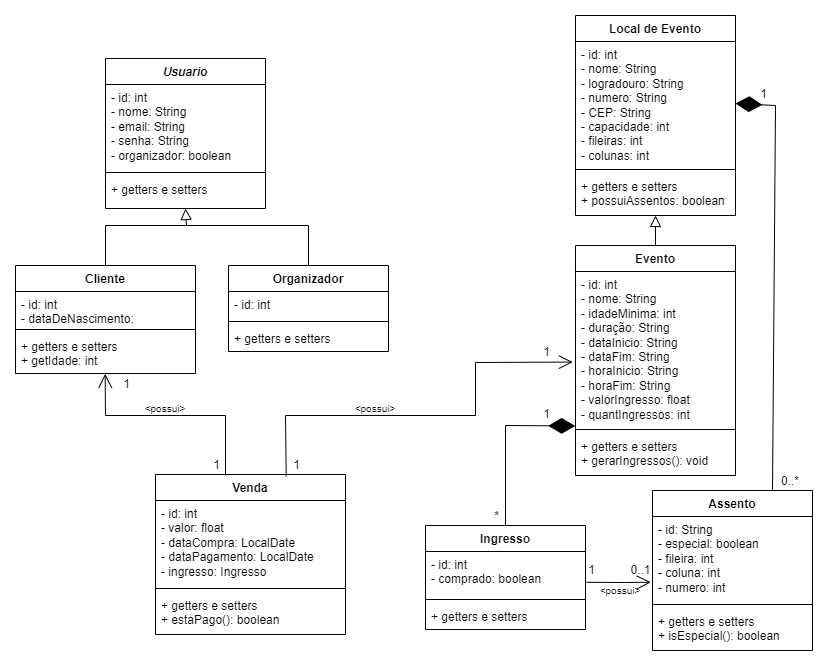

The diagram above was exported from draw.io. Its source (the exported page's mxGraphModel, read from the mxfile embedded in the PNG):
<mxGraphModel dx="873" dy="541" grid="1" gridSize="10" guides="1" tooltips="1" connect="1" arrows="1" fold="1" page="1" pageScale="1" pageWidth="827" pageHeight="1169" math="0" shadow="0">
  <root>
    <mxCell id="0" />
    <mxCell id="1" parent="0" />
    <mxCell id="Kam7DMmApPLRGUzRbx1y-1" value="&lt;i&gt;Usuario&lt;/i&gt;" style="swimlane;fontStyle=1;align=center;verticalAlign=top;childLayout=stackLayout;horizontal=1;startSize=26;horizontalStack=0;resizeParent=1;resizeParentMax=0;resizeLast=0;collapsible=1;marginBottom=0;whiteSpace=wrap;html=1;" parent="1" vertex="1">
      <mxGeometry x="120" y="73" width="160" height="150" as="geometry" />
    </mxCell>
    <mxCell id="Kam7DMmApPLRGUzRbx1y-2" value="&lt;div&gt;- id: int&lt;/div&gt;&lt;div&gt;- nome: String&lt;/div&gt;- email: String&lt;div&gt;- senha: String&lt;/div&gt;&lt;div&gt;- organizador: boolean&lt;/div&gt;" style="text;strokeColor=none;fillColor=none;align=left;verticalAlign=top;spacingLeft=4;spacingRight=4;overflow=hidden;rotatable=0;points=[[0,0.5],[1,0.5]];portConstraint=eastwest;whiteSpace=wrap;html=1;" parent="Kam7DMmApPLRGUzRbx1y-1" vertex="1">
      <mxGeometry y="26" width="160" height="84" as="geometry" />
    </mxCell>
    <mxCell id="Kam7DMmApPLRGUzRbx1y-3" value="" style="line;strokeWidth=1;fillColor=none;align=left;verticalAlign=middle;spacingTop=-1;spacingLeft=3;spacingRight=3;rotatable=0;labelPosition=right;points=[];portConstraint=eastwest;strokeColor=inherit;" parent="Kam7DMmApPLRGUzRbx1y-1" vertex="1">
      <mxGeometry y="110" width="160" height="8" as="geometry" />
    </mxCell>
    <mxCell id="mghFQ_qT6fD6sirYdGXM-1" value="+ getters e setters&amp;nbsp;" style="text;strokeColor=none;fillColor=none;align=left;verticalAlign=top;spacingLeft=4;spacingRight=4;overflow=hidden;rotatable=0;points=[[0,0.5],[1,0.5]];portConstraint=eastwest;whiteSpace=wrap;html=1;" vertex="1" parent="Kam7DMmApPLRGUzRbx1y-1">
      <mxGeometry y="118" width="160" height="32" as="geometry" />
    </mxCell>
    <mxCell id="Kam7DMmApPLRGUzRbx1y-5" value="Cliente" style="swimlane;fontStyle=1;align=center;verticalAlign=top;childLayout=stackLayout;horizontal=1;startSize=26;horizontalStack=0;resizeParent=1;resizeParentMax=0;resizeLast=0;collapsible=1;marginBottom=0;whiteSpace=wrap;html=1;" parent="1" vertex="1">
      <mxGeometry x="30" y="280" width="180" height="108" as="geometry" />
    </mxCell>
    <mxCell id="Kam7DMmApPLRGUzRbx1y-6" value="&lt;div&gt;- id: int&lt;/div&gt;- dataDeNascimento: LocalDate" style="text;strokeColor=none;fillColor=none;align=left;verticalAlign=top;spacingLeft=4;spacingRight=4;overflow=hidden;rotatable=0;points=[[0,0.5],[1,0.5]];portConstraint=eastwest;whiteSpace=wrap;html=1;" parent="Kam7DMmApPLRGUzRbx1y-5" vertex="1">
      <mxGeometry y="26" width="180" height="34" as="geometry" />
    </mxCell>
    <mxCell id="Kam7DMmApPLRGUzRbx1y-7" value="" style="line;strokeWidth=1;fillColor=none;align=left;verticalAlign=middle;spacingTop=-1;spacingLeft=3;spacingRight=3;rotatable=0;labelPosition=right;points=[];portConstraint=eastwest;strokeColor=inherit;" parent="Kam7DMmApPLRGUzRbx1y-5" vertex="1">
      <mxGeometry y="60" width="180" height="8" as="geometry" />
    </mxCell>
    <mxCell id="Kam7DMmApPLRGUzRbx1y-8" value="+ getters e setters&lt;div&gt;+ getIdade: int&lt;/div&gt;" style="text;strokeColor=none;fillColor=none;align=left;verticalAlign=top;spacingLeft=4;spacingRight=4;overflow=hidden;rotatable=0;points=[[0,0.5],[1,0.5]];portConstraint=eastwest;whiteSpace=wrap;html=1;" parent="Kam7DMmApPLRGUzRbx1y-5" vertex="1">
      <mxGeometry y="68" width="180" height="40" as="geometry" />
    </mxCell>
    <mxCell id="Kam7DMmApPLRGUzRbx1y-9" value="Organizador" style="swimlane;fontStyle=1;align=center;verticalAlign=top;childLayout=stackLayout;horizontal=1;startSize=26;horizontalStack=0;resizeParent=1;resizeParentMax=0;resizeLast=0;collapsible=1;marginBottom=0;whiteSpace=wrap;html=1;" parent="1" vertex="1">
      <mxGeometry x="243" y="280" width="160" height="86" as="geometry" />
    </mxCell>
    <mxCell id="Kam7DMmApPLRGUzRbx1y-10" value="- id: int" style="text;strokeColor=none;fillColor=none;align=left;verticalAlign=top;spacingLeft=4;spacingRight=4;overflow=hidden;rotatable=0;points=[[0,0.5],[1,0.5]];portConstraint=eastwest;whiteSpace=wrap;html=1;" parent="Kam7DMmApPLRGUzRbx1y-9" vertex="1">
      <mxGeometry y="26" width="160" height="26" as="geometry" />
    </mxCell>
    <mxCell id="Kam7DMmApPLRGUzRbx1y-11" value="" style="line;strokeWidth=1;fillColor=none;align=left;verticalAlign=middle;spacingTop=-1;spacingLeft=3;spacingRight=3;rotatable=0;labelPosition=right;points=[];portConstraint=eastwest;strokeColor=inherit;" parent="Kam7DMmApPLRGUzRbx1y-9" vertex="1">
      <mxGeometry y="52" width="160" height="8" as="geometry" />
    </mxCell>
    <mxCell id="Kam7DMmApPLRGUzRbx1y-12" value="+ getters e setters" style="text;strokeColor=none;fillColor=none;align=left;verticalAlign=top;spacingLeft=4;spacingRight=4;overflow=hidden;rotatable=0;points=[[0,0.5],[1,0.5]];portConstraint=eastwest;whiteSpace=wrap;html=1;" parent="Kam7DMmApPLRGUzRbx1y-9" vertex="1">
      <mxGeometry y="60" width="160" height="26" as="geometry" />
    </mxCell>
    <mxCell id="Kam7DMmApPLRGUzRbx1y-14" value="Local de Evento" style="swimlane;fontStyle=1;align=center;verticalAlign=top;childLayout=stackLayout;horizontal=1;startSize=26;horizontalStack=0;resizeParent=1;resizeParentMax=0;resizeLast=0;collapsible=1;marginBottom=0;whiteSpace=wrap;html=1;" parent="1" vertex="1">
      <mxGeometry x="590" y="30" width="160" height="200" as="geometry" />
    </mxCell>
    <mxCell id="Kam7DMmApPLRGUzRbx1y-15" value="&lt;div&gt;- id: int&lt;/div&gt;&lt;div&gt;- nome: String&lt;/div&gt;- logradouro: String&lt;div&gt;- numero: String&lt;/div&gt;&lt;div&gt;- CEP: String&lt;/div&gt;&lt;div&gt;- capacidade: int&lt;/div&gt;&lt;div&gt;- fileiras: int&lt;/div&gt;&lt;div&gt;- colunas: int&lt;/div&gt;" style="text;strokeColor=none;fillColor=none;align=left;verticalAlign=top;spacingLeft=4;spacingRight=4;overflow=hidden;rotatable=0;points=[[0,0.5],[1,0.5]];portConstraint=eastwest;whiteSpace=wrap;html=1;" parent="Kam7DMmApPLRGUzRbx1y-14" vertex="1">
      <mxGeometry y="26" width="160" height="124" as="geometry" />
    </mxCell>
    <mxCell id="Kam7DMmApPLRGUzRbx1y-16" value="" style="line;strokeWidth=1;fillColor=none;align=left;verticalAlign=middle;spacingTop=-1;spacingLeft=3;spacingRight=3;rotatable=0;labelPosition=right;points=[];portConstraint=eastwest;strokeColor=inherit;" parent="Kam7DMmApPLRGUzRbx1y-14" vertex="1">
      <mxGeometry y="150" width="160" height="8" as="geometry" />
    </mxCell>
    <mxCell id="Kam7DMmApPLRGUzRbx1y-17" value="+ getters e setters&lt;div&gt;+ possuiAssentos: boolean&lt;/div&gt;" style="text;strokeColor=none;fillColor=none;align=left;verticalAlign=top;spacingLeft=4;spacingRight=4;overflow=hidden;rotatable=0;points=[[0,0.5],[1,0.5]];portConstraint=eastwest;whiteSpace=wrap;html=1;" parent="Kam7DMmApPLRGUzRbx1y-14" vertex="1">
      <mxGeometry y="158" width="160" height="42" as="geometry" />
    </mxCell>
    <mxCell id="Kam7DMmApPLRGUzRbx1y-18" value="Evento" style="swimlane;fontStyle=1;align=center;verticalAlign=top;childLayout=stackLayout;horizontal=1;startSize=26;horizontalStack=0;resizeParent=1;resizeParentMax=0;resizeLast=0;collapsible=1;marginBottom=0;whiteSpace=wrap;html=1;" parent="1" vertex="1">
      <mxGeometry x="590" y="260" width="160" height="230" as="geometry" />
    </mxCell>
    <mxCell id="Kam7DMmApPLRGUzRbx1y-19" value="&lt;div&gt;- id: int&lt;/div&gt;&lt;div&gt;- nome: String&lt;/div&gt;&lt;div&gt;- idadeMinima: int&lt;/div&gt;- duração: String&lt;div&gt;- dataInicio: String&lt;/div&gt;&lt;div&gt;- dataFim: String&lt;/div&gt;&lt;div&gt;- horaInicio: String&lt;/div&gt;&lt;div&gt;- horaFim: String&lt;/div&gt;&lt;div&gt;- valorIngresso: float&lt;/div&gt;&lt;div&gt;- quantIngressos: int&lt;/div&gt;" style="text;strokeColor=none;fillColor=none;align=left;verticalAlign=top;spacingLeft=4;spacingRight=4;overflow=hidden;rotatable=0;points=[[0,0.5],[1,0.5]];portConstraint=eastwest;whiteSpace=wrap;html=1;" parent="Kam7DMmApPLRGUzRbx1y-18" vertex="1">
      <mxGeometry y="26" width="160" height="154" as="geometry" />
    </mxCell>
    <mxCell id="Kam7DMmApPLRGUzRbx1y-20" value="" style="line;strokeWidth=1;fillColor=none;align=left;verticalAlign=middle;spacingTop=-1;spacingLeft=3;spacingRight=3;rotatable=0;labelPosition=right;points=[];portConstraint=eastwest;strokeColor=inherit;" parent="Kam7DMmApPLRGUzRbx1y-18" vertex="1">
      <mxGeometry y="180" width="160" height="8" as="geometry" />
    </mxCell>
    <mxCell id="Kam7DMmApPLRGUzRbx1y-21" value="&lt;div&gt;+ getters e setters&lt;/div&gt;+ gerarIngressos(): void" style="text;strokeColor=none;fillColor=none;align=left;verticalAlign=top;spacingLeft=4;spacingRight=4;overflow=hidden;rotatable=0;points=[[0,0.5],[1,0.5]];portConstraint=eastwest;whiteSpace=wrap;html=1;" parent="Kam7DMmApPLRGUzRbx1y-18" vertex="1">
      <mxGeometry y="188" width="160" height="42" as="geometry" />
    </mxCell>
    <mxCell id="Kam7DMmApPLRGUzRbx1y-22" value="Ingresso" style="swimlane;fontStyle=1;align=center;verticalAlign=top;childLayout=stackLayout;horizontal=1;startSize=26;horizontalStack=0;resizeParent=1;resizeParentMax=0;resizeLast=0;collapsible=1;marginBottom=0;whiteSpace=wrap;html=1;" parent="1" vertex="1">
      <mxGeometry x="440" y="540" width="160" height="104" as="geometry" />
    </mxCell>
    <mxCell id="Kam7DMmApPLRGUzRbx1y-23" value="- id: int&lt;div&gt;- comprado: boolean&lt;/div&gt;" style="text;strokeColor=none;fillColor=none;align=left;verticalAlign=top;spacingLeft=4;spacingRight=4;overflow=hidden;rotatable=0;points=[[0,0.5],[1,0.5]];portConstraint=eastwest;whiteSpace=wrap;html=1;" parent="Kam7DMmApPLRGUzRbx1y-22" vertex="1">
      <mxGeometry y="26" width="160" height="44" as="geometry" />
    </mxCell>
    <mxCell id="Kam7DMmApPLRGUzRbx1y-24" value="" style="line;strokeWidth=1;fillColor=none;align=left;verticalAlign=middle;spacingTop=-1;spacingLeft=3;spacingRight=3;rotatable=0;labelPosition=right;points=[];portConstraint=eastwest;strokeColor=inherit;" parent="Kam7DMmApPLRGUzRbx1y-22" vertex="1">
      <mxGeometry y="70" width="160" height="8" as="geometry" />
    </mxCell>
    <mxCell id="Kam7DMmApPLRGUzRbx1y-25" value="+ getters e setters&lt;div&gt;&lt;br&gt;&lt;/div&gt;" style="text;strokeColor=none;fillColor=none;align=left;verticalAlign=top;spacingLeft=4;spacingRight=4;overflow=hidden;rotatable=0;points=[[0,0.5],[1,0.5]];portConstraint=eastwest;whiteSpace=wrap;html=1;" parent="Kam7DMmApPLRGUzRbx1y-22" vertex="1">
      <mxGeometry y="78" width="160" height="26" as="geometry" />
    </mxCell>
    <mxCell id="Kam7DMmApPLRGUzRbx1y-26" value="Assento" style="swimlane;fontStyle=1;align=center;verticalAlign=top;childLayout=stackLayout;horizontal=1;startSize=26;horizontalStack=0;resizeParent=1;resizeParentMax=0;resizeLast=0;collapsible=1;marginBottom=0;whiteSpace=wrap;html=1;" parent="1" vertex="1">
      <mxGeometry x="667" y="505" width="160" height="160" as="geometry" />
    </mxCell>
    <mxCell id="Kam7DMmApPLRGUzRbx1y-27" value="- id: String&lt;div&gt;- especial: boolean&lt;/div&gt;&lt;div&gt;- fileira: int&lt;/div&gt;&lt;div&gt;- coluna: int&lt;/div&gt;&lt;div&gt;- numero: int&lt;/div&gt;" style="text;strokeColor=none;fillColor=none;align=left;verticalAlign=top;spacingLeft=4;spacingRight=4;overflow=hidden;rotatable=0;points=[[0,0.5],[1,0.5]];portConstraint=eastwest;whiteSpace=wrap;html=1;" parent="Kam7DMmApPLRGUzRbx1y-26" vertex="1">
      <mxGeometry y="26" width="160" height="84" as="geometry" />
    </mxCell>
    <mxCell id="Kam7DMmApPLRGUzRbx1y-28" value="" style="line;strokeWidth=1;fillColor=none;align=left;verticalAlign=middle;spacingTop=-1;spacingLeft=3;spacingRight=3;rotatable=0;labelPosition=right;points=[];portConstraint=eastwest;strokeColor=inherit;" parent="Kam7DMmApPLRGUzRbx1y-26" vertex="1">
      <mxGeometry y="110" width="160" height="8" as="geometry" />
    </mxCell>
    <mxCell id="Kam7DMmApPLRGUzRbx1y-29" value="+ getters e setters&lt;div&gt;+ isEspecial(): boolean&lt;/div&gt;" style="text;strokeColor=none;fillColor=none;align=left;verticalAlign=top;spacingLeft=4;spacingRight=4;overflow=hidden;rotatable=0;points=[[0,0.5],[1,0.5]];portConstraint=eastwest;whiteSpace=wrap;html=1;" parent="Kam7DMmApPLRGUzRbx1y-26" vertex="1">
      <mxGeometry y="118" width="160" height="42" as="geometry" />
    </mxCell>
    <mxCell id="Kam7DMmApPLRGUzRbx1y-30" value="Venda" style="swimlane;fontStyle=1;align=center;verticalAlign=top;childLayout=stackLayout;horizontal=1;startSize=26;horizontalStack=0;resizeParent=1;resizeParentMax=0;resizeLast=0;collapsible=1;marginBottom=0;whiteSpace=wrap;html=1;" parent="1" vertex="1">
      <mxGeometry x="170" y="489" width="190" height="160" as="geometry" />
    </mxCell>
    <mxCell id="Kam7DMmApPLRGUzRbx1y-31" value="&lt;div&gt;- id: int&lt;/div&gt;- valor: float&lt;div&gt;- dataCompra: LocalDate&lt;/div&gt;&lt;div&gt;- dataPagamento: LocalDate&lt;br&gt;&lt;div&gt;- ingresso: Ingresso&lt;/div&gt;&lt;/div&gt;" style="text;strokeColor=none;fillColor=none;align=left;verticalAlign=top;spacingLeft=4;spacingRight=4;overflow=hidden;rotatable=0;points=[[0,0.5],[1,0.5]];portConstraint=eastwest;whiteSpace=wrap;html=1;" parent="Kam7DMmApPLRGUzRbx1y-30" vertex="1">
      <mxGeometry y="26" width="190" height="84" as="geometry" />
    </mxCell>
    <mxCell id="Kam7DMmApPLRGUzRbx1y-32" value="" style="line;strokeWidth=1;fillColor=none;align=left;verticalAlign=middle;spacingTop=-1;spacingLeft=3;spacingRight=3;rotatable=0;labelPosition=right;points=[];portConstraint=eastwest;strokeColor=inherit;" parent="Kam7DMmApPLRGUzRbx1y-30" vertex="1">
      <mxGeometry y="110" width="190" height="8" as="geometry" />
    </mxCell>
    <mxCell id="Kam7DMmApPLRGUzRbx1y-33" value="&lt;div&gt;+ getters e setters&lt;/div&gt;+ estaPago(): boolean" style="text;strokeColor=none;fillColor=none;align=left;verticalAlign=top;spacingLeft=4;spacingRight=4;overflow=hidden;rotatable=0;points=[[0,0.5],[1,0.5]];portConstraint=eastwest;whiteSpace=wrap;html=1;" parent="Kam7DMmApPLRGUzRbx1y-30" vertex="1">
      <mxGeometry y="118" width="190" height="42" as="geometry" />
    </mxCell>
    <mxCell id="Kam7DMmApPLRGUzRbx1y-39" value="" style="endArrow=block;html=1;rounded=0;exitX=0.5;exitY=0;exitDx=0;exitDy=0;endSize=9;endFill=0;entryX=0.5;entryY=1;entryDx=0;entryDy=0;" parent="1" source="Kam7DMmApPLRGUzRbx1y-5" target="Kam7DMmApPLRGUzRbx1y-1" edge="1">
      <mxGeometry width="50" height="50" relative="1" as="geometry">
        <mxPoint x="390" y="470" as="sourcePoint" />
        <mxPoint x="200.6400000000001" y="208.69000000000005" as="targetPoint" />
        <Array as="points">
          <mxPoint x="120" y="240" />
          <mxPoint x="201" y="240" />
        </Array>
      </mxGeometry>
    </mxCell>
    <mxCell id="Kam7DMmApPLRGUzRbx1y-40" value="" style="endArrow=none;html=1;rounded=0;exitX=0.5;exitY=0;exitDx=0;exitDy=0;endSize=9;endFill=0;" parent="1" source="Kam7DMmApPLRGUzRbx1y-9" edge="1">
      <mxGeometry width="50" height="50" relative="1" as="geometry">
        <mxPoint x="370" y="270" as="sourcePoint" />
        <mxPoint x="200" y="240" as="targetPoint" />
        <Array as="points">
          <mxPoint x="323" y="240" />
          <mxPoint x="200" y="240" />
        </Array>
      </mxGeometry>
    </mxCell>
    <mxCell id="Kam7DMmApPLRGUzRbx1y-41" value="" style="endArrow=block;html=1;rounded=0;exitX=0.5;exitY=0;exitDx=0;exitDy=0;endSize=9;endFill=0;entryX=0.5;entryY=0.995;entryDx=0;entryDy=0;entryPerimeter=0;" parent="1" source="Kam7DMmApPLRGUzRbx1y-18" target="Kam7DMmApPLRGUzRbx1y-17" edge="1">
      <mxGeometry width="50" height="50" relative="1" as="geometry">
        <mxPoint x="140" y="270" as="sourcePoint" />
        <mxPoint x="670" y="210" as="targetPoint" />
        <Array as="points">
          <mxPoint x="670" y="230" />
        </Array>
      </mxGeometry>
    </mxCell>
    <mxCell id="Kam7DMmApPLRGUzRbx1y-47" value="" style="endArrow=diamondThin;endFill=1;endSize=24;html=1;rounded=0;entryX=-0.002;entryY=1.003;entryDx=0;entryDy=0;exitX=0.5;exitY=0;exitDx=0;exitDy=0;entryPerimeter=0;" parent="1" source="Kam7DMmApPLRGUzRbx1y-22" target="Kam7DMmApPLRGUzRbx1y-19" edge="1">
      <mxGeometry width="160" relative="1" as="geometry">
        <mxPoint x="460" y="510" as="sourcePoint" />
        <mxPoint x="620" y="510" as="targetPoint" />
        <Array as="points">
          <mxPoint x="520" y="440" />
        </Array>
      </mxGeometry>
    </mxCell>
    <mxCell id="Kam7DMmApPLRGUzRbx1y-48" value="&lt;div&gt;&lt;span style=&quot;background-color: initial;&quot;&gt;*&lt;/span&gt;&lt;br&gt;&lt;/div&gt;" style="text;html=1;align=center;verticalAlign=middle;whiteSpace=wrap;rounded=0;" parent="1" vertex="1">
      <mxGeometry x="500" y="522" width="23" height="18" as="geometry" />
    </mxCell>
    <mxCell id="Kam7DMmApPLRGUzRbx1y-50" value="&lt;div&gt;&lt;span style=&quot;background-color: initial;&quot;&gt;1&lt;/span&gt;&lt;br&gt;&lt;/div&gt;" style="text;html=1;align=center;verticalAlign=middle;whiteSpace=wrap;rounded=0;" parent="1" vertex="1">
      <mxGeometry x="550" y="420" width="23" height="18" as="geometry" />
    </mxCell>
    <mxCell id="Kam7DMmApPLRGUzRbx1y-51" value="" style="endArrow=diamondThin;endFill=1;endSize=24;html=1;rounded=0;entryX=1;entryY=0.5;entryDx=0;entryDy=0;exitX=0.75;exitY=0;exitDx=0;exitDy=0;" parent="1" source="Kam7DMmApPLRGUzRbx1y-26" target="Kam7DMmApPLRGUzRbx1y-15" edge="1">
      <mxGeometry width="160" relative="1" as="geometry">
        <mxPoint x="650" y="400" as="sourcePoint" />
        <mxPoint x="810" y="400" as="targetPoint" />
        <Array as="points">
          <mxPoint x="790" y="120" />
        </Array>
      </mxGeometry>
    </mxCell>
    <mxCell id="Kam7DMmApPLRGUzRbx1y-52" value="&lt;div&gt;&lt;span style=&quot;background-color: initial;&quot;&gt;1&lt;/span&gt;&lt;br&gt;&lt;/div&gt;" style="text;html=1;align=center;verticalAlign=middle;whiteSpace=wrap;rounded=0;" parent="1" vertex="1">
      <mxGeometry x="767" y="100" width="23" height="18" as="geometry" />
    </mxCell>
    <mxCell id="Kam7DMmApPLRGUzRbx1y-53" value="0..*" style="text;html=1;align=center;verticalAlign=middle;whiteSpace=wrap;rounded=0;" parent="1" vertex="1">
      <mxGeometry x="790" y="487" width="30" height="18" as="geometry" />
    </mxCell>
    <mxCell id="Kam7DMmApPLRGUzRbx1y-62" value="&lt;div&gt;&lt;span style=&quot;background-color: initial;&quot;&gt;1&lt;/span&gt;&lt;br&gt;&lt;/div&gt;" style="text;html=1;align=center;verticalAlign=middle;whiteSpace=wrap;rounded=0;" parent="1" vertex="1">
      <mxGeometry x="299.5" y="471" width="23" height="18" as="geometry" />
    </mxCell>
    <mxCell id="Kam7DMmApPLRGUzRbx1y-63" value="&lt;div&gt;&lt;span style=&quot;background-color: initial;&quot;&gt;1&lt;/span&gt;&lt;br&gt;&lt;/div&gt;" style="text;html=1;align=center;verticalAlign=middle;whiteSpace=wrap;rounded=0;" parent="1" vertex="1">
      <mxGeometry x="130" y="390" width="23" height="18" as="geometry" />
    </mxCell>
    <mxCell id="Kam7DMmApPLRGUzRbx1y-64" value="" style="endArrow=open;endFill=1;endSize=12;html=1;rounded=0;entryX=0.498;entryY=1.007;entryDx=0;entryDy=0;entryPerimeter=0;" parent="1" target="Kam7DMmApPLRGUzRbx1y-8" edge="1">
      <mxGeometry width="160" relative="1" as="geometry">
        <mxPoint x="240" y="490" as="sourcePoint" />
        <mxPoint x="500" y="530" as="targetPoint" />
        <Array as="points">
          <mxPoint x="240" y="430" />
          <mxPoint x="120" y="430" />
        </Array>
      </mxGeometry>
    </mxCell>
    <mxCell id="Kam7DMmApPLRGUzRbx1y-66" value="" style="endArrow=open;endFill=1;endSize=12;html=1;rounded=0;exitX=0.688;exitY=0.011;exitDx=0;exitDy=0;exitPerimeter=0;entryX=-0.017;entryY=0.588;entryDx=0;entryDy=0;entryPerimeter=0;" parent="1" source="Kam7DMmApPLRGUzRbx1y-30" target="Kam7DMmApPLRGUzRbx1y-19" edge="1">
      <mxGeometry width="160" relative="1" as="geometry">
        <mxPoint x="340" y="530" as="sourcePoint" />
        <mxPoint x="500" y="530" as="targetPoint" />
        <Array as="points">
          <mxPoint x="300" y="430" />
          <mxPoint x="490" y="430" />
          <mxPoint x="490" y="377" />
        </Array>
      </mxGeometry>
    </mxCell>
    <mxCell id="Kam7DMmApPLRGUzRbx1y-67" value="&lt;div&gt;&lt;span style=&quot;background-color: initial;&quot;&gt;1&lt;/span&gt;&lt;br&gt;&lt;/div&gt;" style="text;html=1;align=center;verticalAlign=middle;whiteSpace=wrap;rounded=0;" parent="1" vertex="1">
      <mxGeometry x="220" y="471" width="23" height="18" as="geometry" />
    </mxCell>
    <mxCell id="Kam7DMmApPLRGUzRbx1y-68" value="&lt;div&gt;&lt;span style=&quot;background-color: initial;&quot;&gt;1&lt;/span&gt;&lt;br&gt;&lt;/div&gt;" style="text;html=1;align=center;verticalAlign=middle;whiteSpace=wrap;rounded=0;" parent="1" vertex="1">
      <mxGeometry x="550" y="358" width="23" height="18" as="geometry" />
    </mxCell>
    <mxCell id="mghFQ_qT6fD6sirYdGXM-4" value="" style="endArrow=open;endFill=1;endSize=12;html=1;rounded=0;exitX=1.006;exitY=0.7;exitDx=0;exitDy=0;exitPerimeter=0;entryX=-0.01;entryY=0.783;entryDx=0;entryDy=0;entryPerimeter=0;" edge="1" parent="1" source="Kam7DMmApPLRGUzRbx1y-23" target="Kam7DMmApPLRGUzRbx1y-27">
      <mxGeometry width="160" relative="1" as="geometry">
        <mxPoint x="311" y="501" as="sourcePoint" />
        <mxPoint x="601" y="379" as="targetPoint" />
        <Array as="points">
          <mxPoint x="640" y="597" />
        </Array>
      </mxGeometry>
    </mxCell>
    <mxCell id="mghFQ_qT6fD6sirYdGXM-5" value="&lt;div&gt;&lt;span style=&quot;background-color: initial;&quot;&gt;1&lt;/span&gt;&lt;br&gt;&lt;/div&gt;" style="text;html=1;align=center;verticalAlign=middle;whiteSpace=wrap;rounded=0;" vertex="1" parent="1">
      <mxGeometry x="600" y="576" width="13" height="18" as="geometry" />
    </mxCell>
    <mxCell id="mghFQ_qT6fD6sirYdGXM-6" value="&lt;div&gt;&lt;span style=&quot;background-color: initial;&quot;&gt;0..1&lt;/span&gt;&lt;br&gt;&lt;/div&gt;" style="text;html=1;align=center;verticalAlign=middle;whiteSpace=wrap;rounded=0;" vertex="1" parent="1">
      <mxGeometry x="644" y="576" width="23" height="18" as="geometry" />
    </mxCell>
    <mxCell id="mghFQ_qT6fD6sirYdGXM-7" value="&lt;font style=&quot;font-size: 10px;&quot;&gt;&amp;lt;possui&amp;gt;&lt;/font&gt;" style="text;html=1;align=center;verticalAlign=middle;whiteSpace=wrap;rounded=0;" vertex="1" parent="1">
      <mxGeometry x="610" y="600" width="50" height="10" as="geometry" />
    </mxCell>
    <mxCell id="mghFQ_qT6fD6sirYdGXM-8" value="&lt;font style=&quot;font-size: 10px;&quot;&gt;&amp;lt;possui&amp;gt;&lt;/font&gt;" style="text;html=1;align=center;verticalAlign=middle;whiteSpace=wrap;rounded=0;" vertex="1" parent="1">
      <mxGeometry x="310" y="408" width="160" height="30" as="geometry" />
    </mxCell>
    <mxCell id="mghFQ_qT6fD6sirYdGXM-9" value="&lt;font style=&quot;font-size: 10px;&quot;&gt;&amp;lt;possui&amp;gt;&lt;/font&gt;" style="text;html=1;align=center;verticalAlign=middle;whiteSpace=wrap;rounded=0;" vertex="1" parent="1">
      <mxGeometry x="100" y="408" width="160" height="30" as="geometry" />
    </mxCell>
  </root>
</mxGraphModel>